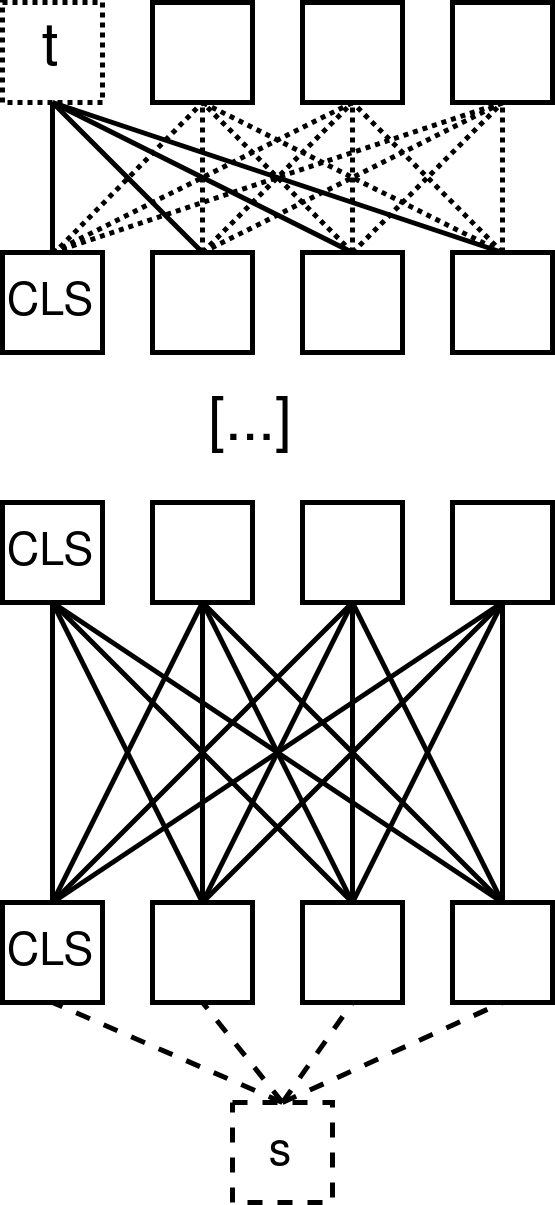

The diagram above was exported from draw.io. Its source (the exported page's mxGraphModel, read from the mxfile embedded in the PNG):
<mxGraphModel dx="1422" dy="670" grid="1" gridSize="10" guides="1" tooltips="1" connect="1" arrows="1" fold="1" page="1" pageScale="1" pageWidth="850" pageHeight="1100" math="0" shadow="0">
  <root>
    <mxCell id="0" />
    <mxCell id="1" parent="0" />
    <mxCell id="Uh1iTp_xZBlE4jtnur4a-1" value="&lt;font style=&quot;font-size: 9px&quot;&gt;CLS&lt;/font&gt;" style="rounded=0;whiteSpace=wrap;html=1;" parent="1" vertex="1">
      <mxGeometry x="120" y="420" width="20" height="20" as="geometry" />
    </mxCell>
    <mxCell id="Uh1iTp_xZBlE4jtnur4a-2" value="" style="rounded=0;whiteSpace=wrap;html=1;" parent="1" vertex="1">
      <mxGeometry x="150" y="420" width="20" height="20" as="geometry" />
    </mxCell>
    <mxCell id="Uh1iTp_xZBlE4jtnur4a-3" value="" style="rounded=0;whiteSpace=wrap;html=1;" parent="1" vertex="1">
      <mxGeometry x="180" y="420" width="20" height="20" as="geometry" />
    </mxCell>
    <mxCell id="Uh1iTp_xZBlE4jtnur4a-4" value="" style="rounded=0;whiteSpace=wrap;html=1;" parent="1" vertex="1">
      <mxGeometry x="210" y="420" width="20" height="20" as="geometry" />
    </mxCell>
    <mxCell id="Uh1iTp_xZBlE4jtnur4a-9" value="&lt;font style=&quot;font-size: 9px&quot;&gt;CLS&lt;/font&gt;" style="rounded=0;whiteSpace=wrap;html=1;" parent="1" vertex="1">
      <mxGeometry x="120" y="340" width="20" height="20" as="geometry" />
    </mxCell>
    <mxCell id="Uh1iTp_xZBlE4jtnur4a-10" value="" style="rounded=0;whiteSpace=wrap;html=1;" parent="1" vertex="1">
      <mxGeometry x="150" y="340" width="20" height="20" as="geometry" />
    </mxCell>
    <mxCell id="Uh1iTp_xZBlE4jtnur4a-11" value="" style="rounded=0;whiteSpace=wrap;html=1;" parent="1" vertex="1">
      <mxGeometry x="180" y="340" width="20" height="20" as="geometry" />
    </mxCell>
    <mxCell id="Uh1iTp_xZBlE4jtnur4a-12" value="" style="rounded=0;whiteSpace=wrap;html=1;" parent="1" vertex="1">
      <mxGeometry x="210" y="340" width="20" height="20" as="geometry" />
    </mxCell>
    <mxCell id="Uh1iTp_xZBlE4jtnur4a-15" value="t" style="rounded=0;whiteSpace=wrap;html=1;dashed=1;dashPattern=1 1;" parent="1" vertex="1">
      <mxGeometry x="120" y="240" width="20" height="20" as="geometry" />
    </mxCell>
    <mxCell id="Uh1iTp_xZBlE4jtnur4a-16" value="" style="rounded=0;whiteSpace=wrap;html=1;" parent="1" vertex="1">
      <mxGeometry x="150" y="240" width="20" height="20" as="geometry" />
    </mxCell>
    <mxCell id="Uh1iTp_xZBlE4jtnur4a-17" value="" style="rounded=0;whiteSpace=wrap;html=1;" parent="1" vertex="1">
      <mxGeometry x="180" y="240" width="20" height="20" as="geometry" />
    </mxCell>
    <mxCell id="Uh1iTp_xZBlE4jtnur4a-18" value="" style="rounded=0;whiteSpace=wrap;html=1;" parent="1" vertex="1">
      <mxGeometry x="210" y="240" width="20" height="20" as="geometry" />
    </mxCell>
    <mxCell id="Uh1iTp_xZBlE4jtnur4a-24" value="" style="endArrow=none;html=1;rounded=0;fontSize=9;entryX=0.5;entryY=1;entryDx=0;entryDy=0;exitX=0.5;exitY=0;exitDx=0;exitDy=0;" parent="1" source="Uh1iTp_xZBlE4jtnur4a-1" target="Uh1iTp_xZBlE4jtnur4a-9" edge="1">
      <mxGeometry width="50" height="50" relative="1" as="geometry">
        <mxPoint x="160" y="410" as="sourcePoint" />
        <mxPoint x="210" y="360" as="targetPoint" />
      </mxGeometry>
    </mxCell>
    <mxCell id="Uh1iTp_xZBlE4jtnur4a-25" value="" style="endArrow=none;html=1;rounded=0;fontSize=9;entryX=0.5;entryY=1;entryDx=0;entryDy=0;exitX=0.5;exitY=0;exitDx=0;exitDy=0;" parent="1" source="Uh1iTp_xZBlE4jtnur4a-1" target="Uh1iTp_xZBlE4jtnur4a-10" edge="1">
      <mxGeometry width="50" height="50" relative="1" as="geometry">
        <mxPoint x="140" y="430" as="sourcePoint" />
        <mxPoint x="140" y="370" as="targetPoint" />
      </mxGeometry>
    </mxCell>
    <mxCell id="Uh1iTp_xZBlE4jtnur4a-26" value="" style="endArrow=none;html=1;rounded=0;fontSize=9;entryX=0.5;entryY=1;entryDx=0;entryDy=0;exitX=0.5;exitY=0;exitDx=0;exitDy=0;" parent="1" source="Uh1iTp_xZBlE4jtnur4a-1" target="Uh1iTp_xZBlE4jtnur4a-11" edge="1">
      <mxGeometry width="50" height="50" relative="1" as="geometry">
        <mxPoint x="170" y="430" as="sourcePoint" />
        <mxPoint x="170" y="370" as="targetPoint" />
      </mxGeometry>
    </mxCell>
    <mxCell id="Uh1iTp_xZBlE4jtnur4a-27" value="" style="endArrow=none;html=1;rounded=0;fontSize=9;entryX=0.5;entryY=1;entryDx=0;entryDy=0;exitX=0.5;exitY=0;exitDx=0;exitDy=0;" parent="1" source="Uh1iTp_xZBlE4jtnur4a-1" target="Uh1iTp_xZBlE4jtnur4a-12" edge="1">
      <mxGeometry width="50" height="50" relative="1" as="geometry">
        <mxPoint x="189.92000000000002" y="440" as="sourcePoint" />
        <mxPoint x="189.92000000000002" y="380" as="targetPoint" />
      </mxGeometry>
    </mxCell>
    <mxCell id="Uh1iTp_xZBlE4jtnur4a-30" value="" style="endArrow=none;html=1;rounded=0;fontSize=9;exitX=0.5;exitY=0;exitDx=0;exitDy=0;" parent="1" source="Uh1iTp_xZBlE4jtnur4a-2" edge="1">
      <mxGeometry width="50" height="50" relative="1" as="geometry">
        <mxPoint x="140" y="430" as="sourcePoint" />
        <mxPoint x="130" y="360" as="targetPoint" />
      </mxGeometry>
    </mxCell>
    <mxCell id="Uh1iTp_xZBlE4jtnur4a-31" value="" style="endArrow=none;html=1;rounded=0;fontSize=9;exitX=0.5;exitY=0;exitDx=0;exitDy=0;" parent="1" source="Uh1iTp_xZBlE4jtnur4a-3" edge="1">
      <mxGeometry width="50" height="50" relative="1" as="geometry">
        <mxPoint x="170" y="430" as="sourcePoint" />
        <mxPoint x="130" y="360" as="targetPoint" />
      </mxGeometry>
    </mxCell>
    <mxCell id="Uh1iTp_xZBlE4jtnur4a-32" value="" style="endArrow=none;html=1;rounded=0;fontSize=9;" parent="1" edge="1">
      <mxGeometry width="50" height="50" relative="1" as="geometry">
        <mxPoint x="220" y="420" as="sourcePoint" />
        <mxPoint x="130" y="360" as="targetPoint" />
      </mxGeometry>
    </mxCell>
    <mxCell id="Uh1iTp_xZBlE4jtnur4a-33" value="" style="endArrow=none;html=1;rounded=0;fontSize=9;exitX=0.5;exitY=0;exitDx=0;exitDy=0;entryX=0.5;entryY=1;entryDx=0;entryDy=0;" parent="1" source="Uh1iTp_xZBlE4jtnur4a-2" target="Uh1iTp_xZBlE4jtnur4a-10" edge="1">
      <mxGeometry width="50" height="50" relative="1" as="geometry">
        <mxPoint x="190" y="450" as="sourcePoint" />
        <mxPoint x="160" y="390" as="targetPoint" />
      </mxGeometry>
    </mxCell>
    <mxCell id="Uh1iTp_xZBlE4jtnur4a-34" value="" style="endArrow=none;html=1;rounded=0;fontSize=9;exitX=0.5;exitY=0;exitDx=0;exitDy=0;" parent="1" source="Uh1iTp_xZBlE4jtnur4a-3" edge="1">
      <mxGeometry width="50" height="50" relative="1" as="geometry">
        <mxPoint x="200" y="460" as="sourcePoint" />
        <mxPoint x="160" y="360" as="targetPoint" />
      </mxGeometry>
    </mxCell>
    <mxCell id="Uh1iTp_xZBlE4jtnur4a-35" value="" style="endArrow=none;html=1;rounded=0;fontSize=9;exitX=0.5;exitY=0;exitDx=0;exitDy=0;entryX=0.5;entryY=1;entryDx=0;entryDy=0;" parent="1" source="Uh1iTp_xZBlE4jtnur4a-4" target="Uh1iTp_xZBlE4jtnur4a-10" edge="1">
      <mxGeometry width="50" height="50" relative="1" as="geometry">
        <mxPoint x="210" y="470" as="sourcePoint" />
        <mxPoint x="180" y="410" as="targetPoint" />
      </mxGeometry>
    </mxCell>
    <mxCell id="Uh1iTp_xZBlE4jtnur4a-36" value="" style="endArrow=none;html=1;rounded=0;fontSize=9;exitX=0.5;exitY=0;exitDx=0;exitDy=0;" parent="1" source="Uh1iTp_xZBlE4jtnur4a-2" edge="1">
      <mxGeometry width="50" height="50" relative="1" as="geometry">
        <mxPoint x="220" y="480" as="sourcePoint" />
        <mxPoint x="190" y="360" as="targetPoint" />
      </mxGeometry>
    </mxCell>
    <mxCell id="Uh1iTp_xZBlE4jtnur4a-37" value="" style="endArrow=none;html=1;rounded=0;fontSize=9;exitX=0.5;exitY=0;exitDx=0;exitDy=0;" parent="1" source="Uh1iTp_xZBlE4jtnur4a-3" edge="1">
      <mxGeometry width="50" height="50" relative="1" as="geometry">
        <mxPoint x="230" y="490" as="sourcePoint" />
        <mxPoint x="190" y="360" as="targetPoint" />
      </mxGeometry>
    </mxCell>
    <mxCell id="Uh1iTp_xZBlE4jtnur4a-38" value="" style="endArrow=none;html=1;rounded=0;fontSize=9;exitX=0.5;exitY=0;exitDx=0;exitDy=0;" parent="1" source="Uh1iTp_xZBlE4jtnur4a-4" edge="1">
      <mxGeometry width="50" height="50" relative="1" as="geometry">
        <mxPoint x="200" y="430" as="sourcePoint" />
        <mxPoint x="190" y="360" as="targetPoint" />
      </mxGeometry>
    </mxCell>
    <mxCell id="Uh1iTp_xZBlE4jtnur4a-39" value="" style="endArrow=none;html=1;rounded=0;fontSize=9;exitX=0.5;exitY=0;exitDx=0;exitDy=0;" parent="1" source="Uh1iTp_xZBlE4jtnur4a-2" edge="1">
      <mxGeometry width="50" height="50" relative="1" as="geometry">
        <mxPoint x="210" y="440" as="sourcePoint" />
        <mxPoint x="220" y="360" as="targetPoint" />
      </mxGeometry>
    </mxCell>
    <mxCell id="Uh1iTp_xZBlE4jtnur4a-40" value="" style="endArrow=none;html=1;rounded=0;fontSize=9;exitX=0.5;exitY=0;exitDx=0;exitDy=0;" parent="1" source="Uh1iTp_xZBlE4jtnur4a-3" edge="1">
      <mxGeometry width="50" height="50" relative="1" as="geometry">
        <mxPoint x="220" y="450" as="sourcePoint" />
        <mxPoint x="220" y="360" as="targetPoint" />
      </mxGeometry>
    </mxCell>
    <mxCell id="Uh1iTp_xZBlE4jtnur4a-41" value="" style="endArrow=none;html=1;rounded=0;fontSize=9;exitX=0.5;exitY=0;exitDx=0;exitDy=0;" parent="1" source="Uh1iTp_xZBlE4jtnur4a-4" edge="1">
      <mxGeometry width="50" height="50" relative="1" as="geometry">
        <mxPoint x="230" y="460" as="sourcePoint" />
        <mxPoint x="220" y="360" as="targetPoint" />
      </mxGeometry>
    </mxCell>
    <mxCell id="Uh1iTp_xZBlE4jtnur4a-43" value="&lt;font style=&quot;font-size: 9px&quot;&gt;s&lt;/font&gt;" style="rounded=0;whiteSpace=wrap;html=1;dashed=1;" parent="1" vertex="1">
      <mxGeometry x="166" y="460" width="20" height="20" as="geometry" />
    </mxCell>
    <mxCell id="Uh1iTp_xZBlE4jtnur4a-44" value="" style="endArrow=none;html=1;rounded=0;fontSize=9;entryX=0.5;entryY=1;entryDx=0;entryDy=0;exitX=0.5;exitY=0;exitDx=0;exitDy=0;dashed=1;" parent="1" source="Uh1iTp_xZBlE4jtnur4a-43" target="Uh1iTp_xZBlE4jtnur4a-1" edge="1">
      <mxGeometry width="50" height="50" relative="1" as="geometry">
        <mxPoint x="105" y="495" as="sourcePoint" />
        <mxPoint x="155" y="445" as="targetPoint" />
      </mxGeometry>
    </mxCell>
    <mxCell id="Uh1iTp_xZBlE4jtnur4a-45" value="" style="endArrow=none;html=1;rounded=0;fontSize=9;entryX=0.5;entryY=1;entryDx=0;entryDy=0;exitX=0.5;exitY=0;exitDx=0;exitDy=0;dashed=1;" parent="1" source="Uh1iTp_xZBlE4jtnur4a-43" target="Uh1iTp_xZBlE4jtnur4a-2" edge="1">
      <mxGeometry width="50" height="50" relative="1" as="geometry">
        <mxPoint x="186" y="470" as="sourcePoint" />
        <mxPoint x="140" y="450" as="targetPoint" />
      </mxGeometry>
    </mxCell>
    <mxCell id="Uh1iTp_xZBlE4jtnur4a-46" value="" style="endArrow=none;html=1;rounded=0;fontSize=9;entryX=0.5;entryY=1;entryDx=0;entryDy=0;exitX=0.5;exitY=0;exitDx=0;exitDy=0;dashed=1;" parent="1" source="Uh1iTp_xZBlE4jtnur4a-43" target="Uh1iTp_xZBlE4jtnur4a-3" edge="1">
      <mxGeometry width="50" height="50" relative="1" as="geometry">
        <mxPoint x="196" y="480" as="sourcePoint" />
        <mxPoint x="150" y="460" as="targetPoint" />
      </mxGeometry>
    </mxCell>
    <mxCell id="Uh1iTp_xZBlE4jtnur4a-47" value="" style="endArrow=none;html=1;rounded=0;fontSize=9;entryX=0.5;entryY=1;entryDx=0;entryDy=0;exitX=0.5;exitY=0;exitDx=0;exitDy=0;dashed=1;" parent="1" source="Uh1iTp_xZBlE4jtnur4a-43" target="Uh1iTp_xZBlE4jtnur4a-4" edge="1">
      <mxGeometry width="50" height="50" relative="1" as="geometry">
        <mxPoint x="206" y="490" as="sourcePoint" />
        <mxPoint x="160" y="470" as="targetPoint" />
      </mxGeometry>
    </mxCell>
    <mxCell id="Uh1iTp_xZBlE4jtnur4a-49" value="" style="endArrow=none;html=1;rounded=0;fontSize=12;entryX=0.5;entryY=1;entryDx=0;entryDy=0;exitX=0.5;exitY=0;exitDx=0;exitDy=0;" parent="1" source="Uh1iTp_xZBlE4jtnur4a-65" target="Uh1iTp_xZBlE4jtnur4a-15" edge="1">
      <mxGeometry width="50" height="50" relative="1" as="geometry">
        <mxPoint x="148.5" y="290" as="sourcePoint" />
        <mxPoint x="130" y="270" as="targetPoint" />
      </mxGeometry>
    </mxCell>
    <mxCell id="Uh1iTp_xZBlE4jtnur4a-50" value="" style="endArrow=none;html=1;rounded=0;fontSize=12;exitX=0.5;exitY=0;exitDx=0;exitDy=0;" parent="1" source="Uh1iTp_xZBlE4jtnur4a-66" edge="1">
      <mxGeometry width="50" height="50" relative="1" as="geometry">
        <mxPoint x="176.0000000000001" y="290" as="sourcePoint" />
        <mxPoint x="130" y="260" as="targetPoint" />
      </mxGeometry>
    </mxCell>
    <mxCell id="Uh1iTp_xZBlE4jtnur4a-51" value="" style="endArrow=none;html=1;rounded=0;fontSize=12;exitX=0.5;exitY=0;exitDx=0;exitDy=0;" parent="1" source="Uh1iTp_xZBlE4jtnur4a-67" edge="1">
      <mxGeometry width="50" height="50" relative="1" as="geometry">
        <mxPoint x="203.5000000000001" y="290" as="sourcePoint" />
        <mxPoint x="130" y="260" as="targetPoint" />
      </mxGeometry>
    </mxCell>
    <mxCell id="Uh1iTp_xZBlE4jtnur4a-52" value="" style="endArrow=none;html=1;rounded=0;fontSize=12;exitX=0.5;exitY=0;exitDx=0;exitDy=0;" parent="1" source="Uh1iTp_xZBlE4jtnur4a-68" edge="1">
      <mxGeometry width="50" height="50" relative="1" as="geometry">
        <mxPoint x="231.0000000000001" y="290" as="sourcePoint" />
        <mxPoint x="130" y="260" as="targetPoint" />
      </mxGeometry>
    </mxCell>
    <mxCell id="Uh1iTp_xZBlE4jtnur4a-53" value="" style="endArrow=none;html=1;rounded=0;fontSize=12;exitX=0.575;exitY=-0.053;exitDx=0;exitDy=0;strokeWidth=1;dashed=1;dashPattern=1 1;entryX=0.5;entryY=1;entryDx=0;entryDy=0;exitPerimeter=0;" parent="1" source="Uh1iTp_xZBlE4jtnur4a-65" target="Uh1iTp_xZBlE4jtnur4a-16" edge="1">
      <mxGeometry width="50" height="50" relative="1" as="geometry">
        <mxPoint x="148.5" y="290" as="sourcePoint" />
        <mxPoint x="160" y="290" as="targetPoint" />
      </mxGeometry>
    </mxCell>
    <mxCell id="Uh1iTp_xZBlE4jtnur4a-54" value="" style="endArrow=none;html=1;rounded=0;fontSize=12;exitX=0.5;exitY=0;exitDx=0;exitDy=0;strokeWidth=1;dashed=1;dashPattern=1 1;" parent="1" source="Uh1iTp_xZBlE4jtnur4a-66" edge="1">
      <mxGeometry width="50" height="50" relative="1" as="geometry">
        <mxPoint x="176.0000000000001" y="290" as="sourcePoint" />
        <mxPoint x="160" y="260" as="targetPoint" />
      </mxGeometry>
    </mxCell>
    <mxCell id="Uh1iTp_xZBlE4jtnur4a-55" value="" style="endArrow=none;html=1;rounded=0;fontSize=12;exitX=0.5;exitY=0;exitDx=0;exitDy=0;strokeWidth=1;dashed=1;dashPattern=1 1;entryX=0.5;entryY=1;entryDx=0;entryDy=0;" parent="1" source="Uh1iTp_xZBlE4jtnur4a-67" target="Uh1iTp_xZBlE4jtnur4a-16" edge="1">
      <mxGeometry width="50" height="50" relative="1" as="geometry">
        <mxPoint x="203.5000000000001" y="290" as="sourcePoint" />
        <mxPoint x="169.99999999999994" y="270" as="targetPoint" />
      </mxGeometry>
    </mxCell>
    <mxCell id="Uh1iTp_xZBlE4jtnur4a-56" value="" style="endArrow=none;html=1;rounded=0;fontSize=12;exitX=0.5;exitY=0;exitDx=0;exitDy=0;strokeWidth=1;dashed=1;dashPattern=1 1;entryX=0.5;entryY=1;entryDx=0;entryDy=0;" parent="1" source="Uh1iTp_xZBlE4jtnur4a-68" target="Uh1iTp_xZBlE4jtnur4a-16" edge="1">
      <mxGeometry width="50" height="50" relative="1" as="geometry">
        <mxPoint x="231.0000000000001" y="290" as="sourcePoint" />
        <mxPoint x="179.99999999999994" y="280" as="targetPoint" />
      </mxGeometry>
    </mxCell>
    <mxCell id="Uh1iTp_xZBlE4jtnur4a-57" value="" style="endArrow=none;html=1;rounded=0;fontSize=12;exitX=0.5;exitY=0;exitDx=0;exitDy=0;strokeWidth=1;dashed=1;dashPattern=1 1;entryX=0.5;entryY=1;entryDx=0;entryDy=0;" parent="1" source="Uh1iTp_xZBlE4jtnur4a-65" target="Uh1iTp_xZBlE4jtnur4a-17" edge="1">
      <mxGeometry width="50" height="50" relative="1" as="geometry">
        <mxPoint x="148.5" y="290" as="sourcePoint" />
        <mxPoint x="170" y="270.00000000000006" as="targetPoint" />
      </mxGeometry>
    </mxCell>
    <mxCell id="Uh1iTp_xZBlE4jtnur4a-58" value="" style="endArrow=none;html=1;rounded=0;fontSize=12;exitX=0.5;exitY=0;exitDx=0;exitDy=0;strokeWidth=1;dashed=1;dashPattern=1 1;" parent="1" source="Uh1iTp_xZBlE4jtnur4a-66" edge="1">
      <mxGeometry width="50" height="50" relative="1" as="geometry">
        <mxPoint x="176.0000000000001" y="290" as="sourcePoint" />
        <mxPoint x="190" y="260" as="targetPoint" />
      </mxGeometry>
    </mxCell>
    <mxCell id="Uh1iTp_xZBlE4jtnur4a-59" value="" style="endArrow=none;html=1;rounded=0;fontSize=12;exitX=0.5;exitY=0;exitDx=0;exitDy=0;strokeWidth=1;dashed=1;dashPattern=1 1;" parent="1" source="Uh1iTp_xZBlE4jtnur4a-67" edge="1">
      <mxGeometry width="50" height="50" relative="1" as="geometry">
        <mxPoint x="203.5000000000001" y="290" as="sourcePoint" />
        <mxPoint x="190" y="260" as="targetPoint" />
      </mxGeometry>
    </mxCell>
    <mxCell id="Uh1iTp_xZBlE4jtnur4a-60" value="" style="endArrow=none;html=1;rounded=0;fontSize=12;exitX=0.5;exitY=0;exitDx=0;exitDy=0;strokeWidth=1;dashed=1;dashPattern=1 1;" parent="1" source="Uh1iTp_xZBlE4jtnur4a-68" edge="1">
      <mxGeometry width="50" height="50" relative="1" as="geometry">
        <mxPoint x="231.0000000000001" y="290" as="sourcePoint" />
        <mxPoint x="190" y="260" as="targetPoint" />
      </mxGeometry>
    </mxCell>
    <mxCell id="Uh1iTp_xZBlE4jtnur4a-61" value="" style="endArrow=none;html=1;rounded=0;fontSize=12;exitX=0.5;exitY=0;exitDx=0;exitDy=0;strokeWidth=1;dashed=1;dashPattern=1 1;entryX=0.5;entryY=1;entryDx=0;entryDy=0;" parent="1" source="Uh1iTp_xZBlE4jtnur4a-65" target="Uh1iTp_xZBlE4jtnur4a-18" edge="1">
      <mxGeometry width="50" height="50" relative="1" as="geometry">
        <mxPoint x="148.5" y="290" as="sourcePoint" />
        <mxPoint x="200" y="270.00000000000006" as="targetPoint" />
      </mxGeometry>
    </mxCell>
    <mxCell id="Uh1iTp_xZBlE4jtnur4a-62" value="" style="endArrow=none;html=1;rounded=0;fontSize=12;exitX=0.5;exitY=0;exitDx=0;exitDy=0;strokeWidth=1;dashed=1;dashPattern=1 1;" parent="1" source="Uh1iTp_xZBlE4jtnur4a-66" edge="1">
      <mxGeometry width="50" height="50" relative="1" as="geometry">
        <mxPoint x="176.0000000000001" y="290" as="sourcePoint" />
        <mxPoint x="220" y="260" as="targetPoint" />
      </mxGeometry>
    </mxCell>
    <mxCell id="Uh1iTp_xZBlE4jtnur4a-63" value="" style="endArrow=none;html=1;rounded=0;fontSize=12;exitX=0.5;exitY=0;exitDx=0;exitDy=0;strokeWidth=1;dashed=1;dashPattern=1 1;" parent="1" source="Uh1iTp_xZBlE4jtnur4a-67" edge="1">
      <mxGeometry width="50" height="50" relative="1" as="geometry">
        <mxPoint x="203.5000000000001" y="290" as="sourcePoint" />
        <mxPoint x="220" y="260" as="targetPoint" />
      </mxGeometry>
    </mxCell>
    <mxCell id="Uh1iTp_xZBlE4jtnur4a-64" value="" style="endArrow=none;html=1;rounded=0;fontSize=12;exitX=0.5;exitY=0;exitDx=0;exitDy=0;strokeWidth=1;dashed=1;dashPattern=1 1;" parent="1" source="Uh1iTp_xZBlE4jtnur4a-68" edge="1">
      <mxGeometry width="50" height="50" relative="1" as="geometry">
        <mxPoint x="231.0000000000001" y="290" as="sourcePoint" />
        <mxPoint x="220" y="260" as="targetPoint" />
      </mxGeometry>
    </mxCell>
    <mxCell id="Uh1iTp_xZBlE4jtnur4a-65" value="&lt;font style=&quot;font-size: 9px&quot;&gt;CLS&lt;/font&gt;" style="rounded=0;whiteSpace=wrap;html=1;" parent="1" vertex="1">
      <mxGeometry x="120" y="290" width="20" height="20" as="geometry" />
    </mxCell>
    <mxCell id="Uh1iTp_xZBlE4jtnur4a-66" value="" style="rounded=0;whiteSpace=wrap;html=1;" parent="1" vertex="1">
      <mxGeometry x="150" y="290" width="20" height="20" as="geometry" />
    </mxCell>
    <mxCell id="Uh1iTp_xZBlE4jtnur4a-67" value="" style="rounded=0;whiteSpace=wrap;html=1;" parent="1" vertex="1">
      <mxGeometry x="180" y="290" width="20" height="20" as="geometry" />
    </mxCell>
    <mxCell id="Uh1iTp_xZBlE4jtnur4a-68" value="" style="rounded=0;whiteSpace=wrap;html=1;" parent="1" vertex="1">
      <mxGeometry x="210" y="290" width="20" height="20" as="geometry" />
    </mxCell>
    <mxCell id="Uh1iTp_xZBlE4jtnur4a-69" value="[...]" style="text;html=1;strokeColor=none;fillColor=none;align=center;verticalAlign=middle;whiteSpace=wrap;rounded=0;fontSize=12;" parent="1" vertex="1">
      <mxGeometry x="140" y="310" width="60" height="30" as="geometry" />
    </mxCell>
  </root>
</mxGraphModel>